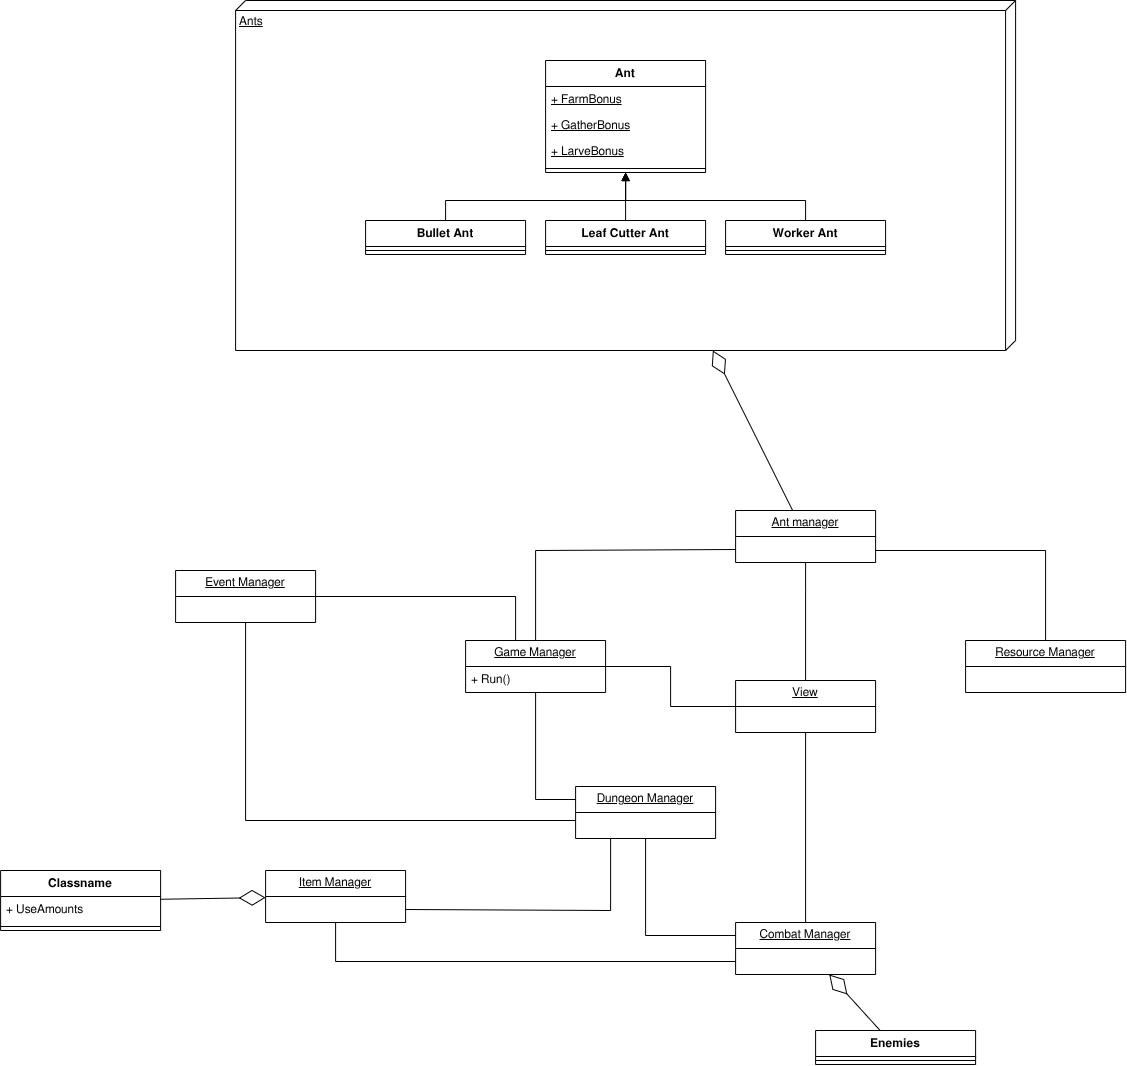

The diagram above was exported from draw.io. Its source (the exported page's mxGraphModel, read from the mxfile embedded in the PNG):
<mxGraphModel dx="2564" dy="2181" grid="1" gridSize="10" guides="1" tooltips="1" connect="1" arrows="1" fold="1" page="1" pageScale="1" pageWidth="850" pageHeight="1100" math="0" shadow="0">
  <root>
    <mxCell id="0" />
    <mxCell id="1" parent="0" />
    <mxCell id="85Q4U1El43WaZFgKGYH8-61" parent="1" style="verticalAlign=top;align=left;spacingTop=8;spacingLeft=2;spacingRight=12;shape=cube;size=10;direction=south;fontStyle=4;html=1;whiteSpace=wrap;" value="Ants" vertex="1">
      <mxGeometry height="350" width="780" x="-350" y="-340" as="geometry" />
    </mxCell>
    <mxCell id="85Q4U1El43WaZFgKGYH8-1" parent="1" style="swimlane;fontStyle=0;childLayout=stackLayout;horizontal=1;startSize=26;fillColor=none;horizontalStack=0;resizeParent=1;resizeParentMax=0;resizeLast=0;collapsible=1;marginBottom=0;whiteSpace=wrap;html=1;" value="&lt;u style=&quot;&quot;&gt;Ant manager&lt;/u&gt;" vertex="1">
      <mxGeometry height="52" width="140" x="150" y="170" as="geometry" />
    </mxCell>
    <mxCell id="85Q4U1El43WaZFgKGYH8-5" parent="1" style="swimlane;fontStyle=0;childLayout=stackLayout;horizontal=1;startSize=26;fillColor=none;horizontalStack=0;resizeParent=1;resizeParentMax=0;resizeLast=0;collapsible=1;marginBottom=0;whiteSpace=wrap;html=1;" value="&lt;u&gt;Resource Manager&lt;/u&gt;" vertex="1">
      <mxGeometry height="52" width="160" x="380" y="300" as="geometry" />
    </mxCell>
    <mxCell id="85Q4U1El43WaZFgKGYH8-9" parent="1" style="swimlane;fontStyle=0;childLayout=stackLayout;horizontal=1;startSize=26;fillColor=none;horizontalStack=0;resizeParent=1;resizeParentMax=0;resizeLast=0;collapsible=1;marginBottom=0;whiteSpace=wrap;html=1;" value="&lt;u&gt;Game Manager&lt;/u&gt;" vertex="1">
      <mxGeometry height="52" width="140" x="-120" y="300" as="geometry" />
    </mxCell>
    <mxCell id="85Q4U1El43WaZFgKGYH8-10" parent="85Q4U1El43WaZFgKGYH8-9" style="text;strokeColor=none;fillColor=none;align=left;verticalAlign=top;spacingLeft=4;spacingRight=4;overflow=hidden;rotatable=0;points=[[0,0.5],[1,0.5]];portConstraint=eastwest;whiteSpace=wrap;html=1;" value="+ Run()" vertex="1">
      <mxGeometry height="26" width="140" y="26" as="geometry" />
    </mxCell>
    <mxCell id="85Q4U1El43WaZFgKGYH8-13" parent="1" style="swimlane;fontStyle=0;childLayout=stackLayout;horizontal=1;startSize=26;fillColor=none;horizontalStack=0;resizeParent=1;resizeParentMax=0;resizeLast=0;collapsible=1;marginBottom=0;whiteSpace=wrap;html=1;" value="&lt;u style=&quot;&quot;&gt;Dungeon Manager&lt;/u&gt;" vertex="1">
      <mxGeometry height="52" width="140" x="-10" y="446" as="geometry" />
    </mxCell>
    <mxCell id="85Q4U1El43WaZFgKGYH8-17" parent="1" style="swimlane;fontStyle=0;childLayout=stackLayout;horizontal=1;startSize=26;fillColor=none;horizontalStack=0;resizeParent=1;resizeParentMax=0;resizeLast=0;collapsible=1;marginBottom=0;whiteSpace=wrap;html=1;" value="&lt;u&gt;Item Manager&lt;/u&gt;" vertex="1">
      <mxGeometry height="52" width="140" x="-320" y="530" as="geometry" />
    </mxCell>
    <mxCell id="85Q4U1El43WaZFgKGYH8-21" parent="1" style="swimlane;fontStyle=0;childLayout=stackLayout;horizontal=1;startSize=26;fillColor=none;horizontalStack=0;resizeParent=1;resizeParentMax=0;resizeLast=0;collapsible=1;marginBottom=0;whiteSpace=wrap;html=1;" value="&lt;u&gt;Combat Manager&lt;/u&gt;" vertex="1">
      <mxGeometry height="52" width="140" x="150" y="582" as="geometry" />
    </mxCell>
    <mxCell id="85Q4U1El43WaZFgKGYH8-25" parent="1" style="swimlane;fontStyle=0;childLayout=stackLayout;horizontal=1;startSize=26;fillColor=none;horizontalStack=0;resizeParent=1;resizeParentMax=0;resizeLast=0;collapsible=1;marginBottom=0;whiteSpace=wrap;html=1;" value="&lt;u&gt;Event Manager&lt;/u&gt;" vertex="1">
      <mxGeometry height="52" width="140" x="-410" y="230" as="geometry" />
    </mxCell>
    <mxCell id="Re0ArWbhJqZb3ff8BTyZ-3" edge="1" parent="1" source="85Q4U1El43WaZFgKGYH8-9" style="endArrow=none;html=1;rounded=0;exitX=0.5;exitY=0;exitDx=0;exitDy=0;entryX=0;entryY=0.75;entryDx=0;entryDy=0;" target="85Q4U1El43WaZFgKGYH8-1" value="">
      <mxGeometry relative="1" as="geometry">
        <Array as="points">
          <mxPoint x="-50" y="210" />
        </Array>
        <mxPoint x="125" y="320" as="sourcePoint" />
        <mxPoint x="200" y="209" as="targetPoint" />
      </mxGeometry>
    </mxCell>
    <mxCell id="85Q4U1El43WaZFgKGYH8-29" edge="1" parent="1" source="85Q4U1El43WaZFgKGYH8-1" style="endArrow=none;html=1;edgeStyle=orthogonalEdgeStyle;rounded=0;" target="85Q4U1El43WaZFgKGYH8-5" value="">
      <mxGeometry relative="1" as="geometry">
        <Array as="points">
          <mxPoint x="460" y="210" />
        </Array>
        <mxPoint x="300" y="110" as="sourcePoint" />
        <mxPoint x="460" y="110" as="targetPoint" />
      </mxGeometry>
    </mxCell>
    <mxCell id="85Q4U1El43WaZFgKGYH8-32" parent="1" style="swimlane;fontStyle=0;childLayout=stackLayout;horizontal=1;startSize=26;fillColor=none;horizontalStack=0;resizeParent=1;resizeParentMax=0;resizeLast=0;collapsible=1;marginBottom=0;whiteSpace=wrap;html=1;" value="&lt;u&gt;View&lt;/u&gt;" vertex="1">
      <mxGeometry height="52" width="140" x="150" y="340" as="geometry" />
    </mxCell>
    <mxCell id="85Q4U1El43WaZFgKGYH8-37" edge="1" parent="1" source="85Q4U1El43WaZFgKGYH8-32" style="endArrow=none;html=1;edgeStyle=orthogonalEdgeStyle;rounded=0;" target="85Q4U1El43WaZFgKGYH8-9" value="">
      <mxGeometry relative="1" as="geometry">
        <mxPoint x="-80" y="200" as="sourcePoint" />
        <mxPoint x="20" y="200" as="targetPoint" />
      </mxGeometry>
    </mxCell>
    <mxCell id="Re0ArWbhJqZb3ff8BTyZ-4" edge="1" parent="1" source="85Q4U1El43WaZFgKGYH8-21" style="endArrow=none;html=1;rounded=0;" target="85Q4U1El43WaZFgKGYH8-32" value="">
      <mxGeometry relative="1" as="geometry">
        <mxPoint x="-160" y="631.5" as="sourcePoint" />
        <mxPoint y="631.5" as="targetPoint" />
      </mxGeometry>
    </mxCell>
    <mxCell id="Re0ArWbhJqZb3ff8BTyZ-6" edge="1" parent="1" source="85Q4U1El43WaZFgKGYH8-9" style="endArrow=none;html=1;rounded=0;entryX=0;entryY=0.25;entryDx=0;entryDy=0;" target="85Q4U1El43WaZFgKGYH8-13" value="">
      <mxGeometry relative="1" as="geometry">
        <Array as="points">
          <mxPoint x="-50" y="459" />
        </Array>
        <mxPoint x="-47.62" y="340" as="sourcePoint" />
        <mxPoint x="-10.00000000000011" y="465.6679999999999" as="targetPoint" />
      </mxGeometry>
    </mxCell>
    <mxCell id="85Q4U1El43WaZFgKGYH8-38" edge="1" parent="1" source="85Q4U1El43WaZFgKGYH8-32" style="endArrow=none;html=1;edgeStyle=orthogonalEdgeStyle;rounded=0;" target="85Q4U1El43WaZFgKGYH8-1" value="">
      <mxGeometry relative="1" as="geometry">
        <Array as="points">
          <mxPoint x="220" y="250" />
          <mxPoint x="220" y="250" />
        </Array>
        <mxPoint x="80" y="140" as="sourcePoint" />
        <mxPoint x="180" y="140" as="targetPoint" />
      </mxGeometry>
    </mxCell>
    <mxCell id="Bf8wAnhwHe60qK_BfKk2-1" edge="1" parent="1" source="85Q4U1El43WaZFgKGYH8-13" style="endArrow=none;html=1;rounded=0;exitX=0.5;exitY=1;exitDx=0;exitDy=0;entryX=0;entryY=0.25;entryDx=0;entryDy=0;" target="85Q4U1El43WaZFgKGYH8-21" value="">
      <mxGeometry relative="1" as="geometry">
        <Array as="points">
          <mxPoint x="60" y="595" />
        </Array>
        <mxPoint x="-30" y="630" as="sourcePoint" />
        <mxPoint x="130" y="630" as="targetPoint" />
      </mxGeometry>
    </mxCell>
    <mxCell id="85Q4U1El43WaZFgKGYH8-39" edge="1" parent="1" source="85Q4U1El43WaZFgKGYH8-25" style="endArrow=none;html=1;edgeStyle=orthogonalEdgeStyle;rounded=0;" target="85Q4U1El43WaZFgKGYH8-9" value="">
      <mxGeometry relative="1" as="geometry">
        <Array as="points">
          <mxPoint x="-70" y="256" />
        </Array>
        <mxPoint x="-200" y="160" as="sourcePoint" />
        <mxPoint x="-100" y="160" as="targetPoint" />
      </mxGeometry>
    </mxCell>
    <mxCell id="85Q4U1El43WaZFgKGYH8-43" parent="1" style="swimlane;fontStyle=1;align=center;verticalAlign=top;childLayout=stackLayout;horizontal=1;startSize=26;horizontalStack=0;resizeParent=1;resizeParentMax=0;resizeLast=0;collapsible=1;marginBottom=0;whiteSpace=wrap;html=1;" value="Ant" vertex="1">
      <mxGeometry height="112" width="160" x="-40" y="-280" as="geometry" />
    </mxCell>
    <mxCell id="85Q4U1El43WaZFgKGYH8-44" parent="85Q4U1El43WaZFgKGYH8-43" style="text;strokeColor=none;fillColor=none;align=left;verticalAlign=top;spacingLeft=4;spacingRight=4;overflow=hidden;rotatable=0;points=[[0,0.5],[1,0.5]];portConstraint=eastwest;whiteSpace=wrap;html=1;fontStyle=4" value="+ FarmBonus&lt;div&gt;&lt;br&gt;&lt;/div&gt;" vertex="1">
      <mxGeometry height="26" width="160" y="26" as="geometry" />
    </mxCell>
    <mxCell id="85Q4U1El43WaZFgKGYH8-47" parent="85Q4U1El43WaZFgKGYH8-43" style="text;strokeColor=none;fillColor=none;align=left;verticalAlign=top;spacingLeft=4;spacingRight=4;overflow=hidden;rotatable=0;points=[[0,0.5],[1,0.5]];portConstraint=eastwest;whiteSpace=wrap;html=1;fontStyle=4" value="&lt;div&gt;+ GatherBonus&lt;/div&gt;&lt;div&gt;&lt;br&gt;&lt;/div&gt;" vertex="1">
      <mxGeometry height="26" width="160" y="52" as="geometry" />
    </mxCell>
    <mxCell id="85Q4U1El43WaZFgKGYH8-48" parent="85Q4U1El43WaZFgKGYH8-43" style="text;strokeColor=none;fillColor=none;align=left;verticalAlign=top;spacingLeft=4;spacingRight=4;overflow=hidden;rotatable=0;points=[[0,0.5],[1,0.5]];portConstraint=eastwest;whiteSpace=wrap;html=1;fontStyle=4" value="&lt;div&gt;+ Larve&lt;span style=&quot;background-color: transparent; color: light-dark(rgb(0, 0, 0), rgb(255, 255, 255));&quot;&gt;Bonus&lt;/span&gt;&lt;/div&gt;&lt;div&gt;&lt;br&gt;&lt;/div&gt;" vertex="1">
      <mxGeometry height="26" width="160" y="78" as="geometry" />
    </mxCell>
    <mxCell id="85Q4U1El43WaZFgKGYH8-45" parent="85Q4U1El43WaZFgKGYH8-43" style="line;strokeWidth=1;fillColor=none;align=left;verticalAlign=middle;spacingTop=-1;spacingLeft=3;spacingRight=3;rotatable=0;labelPosition=right;points=[];portConstraint=eastwest;strokeColor=inherit;" value="" vertex="1">
      <mxGeometry height="8" width="160" y="104" as="geometry" />
    </mxCell>
    <mxCell id="Bf8wAnhwHe60qK_BfKk2-2" edge="1" parent="1" source="85Q4U1El43WaZFgKGYH8-17" style="endArrow=none;html=1;rounded=0;entryX=0;entryY=0.75;entryDx=0;entryDy=0;" target="85Q4U1El43WaZFgKGYH8-21" value="">
      <mxGeometry relative="1" as="geometry">
        <Array as="points">
          <mxPoint x="-250" y="621" />
        </Array>
        <mxPoint x="-260" y="580" as="sourcePoint" />
        <mxPoint x="-50" y="690" as="targetPoint" />
      </mxGeometry>
    </mxCell>
    <mxCell id="Bf8wAnhwHe60qK_BfKk2-3" edge="1" parent="1" source="85Q4U1El43WaZFgKGYH8-17" style="endArrow=none;html=1;rounded=0;exitX=1;exitY=0.75;exitDx=0;exitDy=0;entryX=0.25;entryY=1;entryDx=0;entryDy=0;" target="85Q4U1El43WaZFgKGYH8-13" value="">
      <mxGeometry relative="1" as="geometry">
        <Array as="points">
          <mxPoint x="25" y="570" />
        </Array>
        <mxPoint x="-110" y="550" as="sourcePoint" />
        <mxPoint x="50" y="550" as="targetPoint" />
      </mxGeometry>
    </mxCell>
    <mxCell id="85Q4U1El43WaZFgKGYH8-49" parent="1" style="swimlane;fontStyle=1;align=center;verticalAlign=top;childLayout=stackLayout;horizontal=1;startSize=26;horizontalStack=0;resizeParent=1;resizeParentMax=0;resizeLast=0;collapsible=1;marginBottom=0;whiteSpace=wrap;html=1;" value="Leaf Cutter Ant" vertex="1">
      <mxGeometry height="34" width="160" x="-40" y="-120" as="geometry" />
    </mxCell>
    <mxCell id="85Q4U1El43WaZFgKGYH8-51" parent="85Q4U1El43WaZFgKGYH8-49" style="line;strokeWidth=1;fillColor=none;align=left;verticalAlign=middle;spacingTop=-1;spacingLeft=3;spacingRight=3;rotatable=0;labelPosition=right;points=[];portConstraint=eastwest;strokeColor=inherit;" value="" vertex="1">
      <mxGeometry height="8" width="160" y="26" as="geometry" />
    </mxCell>
    <mxCell id="85Q4U1El43WaZFgKGYH8-53" parent="1" style="swimlane;fontStyle=1;align=center;verticalAlign=top;childLayout=stackLayout;horizontal=1;startSize=26;horizontalStack=0;resizeParent=1;resizeParentMax=0;resizeLast=0;collapsible=1;marginBottom=0;whiteSpace=wrap;html=1;" value="Bullet Ant&lt;div&gt;&lt;br&gt;&lt;/div&gt;" vertex="1">
      <mxGeometry height="34" width="160" x="-220" y="-120" as="geometry" />
    </mxCell>
    <mxCell id="85Q4U1El43WaZFgKGYH8-54" parent="85Q4U1El43WaZFgKGYH8-53" style="line;strokeWidth=1;fillColor=none;align=left;verticalAlign=middle;spacingTop=-1;spacingLeft=3;spacingRight=3;rotatable=0;labelPosition=right;points=[];portConstraint=eastwest;strokeColor=inherit;" value="" vertex="1">
      <mxGeometry height="8" width="160" y="26" as="geometry" />
    </mxCell>
    <mxCell id="85Q4U1El43WaZFgKGYH8-55" parent="1" style="swimlane;fontStyle=1;align=center;verticalAlign=top;childLayout=stackLayout;horizontal=1;startSize=26;horizontalStack=0;resizeParent=1;resizeParentMax=0;resizeLast=0;collapsible=1;marginBottom=0;whiteSpace=wrap;html=1;" value="Worker Ant" vertex="1">
      <mxGeometry height="34" width="160" x="140" y="-120" as="geometry" />
    </mxCell>
    <mxCell id="85Q4U1El43WaZFgKGYH8-56" parent="85Q4U1El43WaZFgKGYH8-55" style="line;strokeWidth=1;fillColor=none;align=left;verticalAlign=middle;spacingTop=-1;spacingLeft=3;spacingRight=3;rotatable=0;labelPosition=right;points=[];portConstraint=eastwest;strokeColor=inherit;" value="" vertex="1">
      <mxGeometry height="8" width="160" y="26" as="geometry" />
    </mxCell>
    <mxCell id="85Q4U1El43WaZFgKGYH8-57" edge="1" parent="1" source="85Q4U1El43WaZFgKGYH8-53" style="endArrow=block;endFill=1;html=1;edgeStyle=orthogonalEdgeStyle;align=left;verticalAlign=top;rounded=0;exitX=0.5;exitY=0;exitDx=0;exitDy=0;" target="85Q4U1El43WaZFgKGYH8-43" value="">
      <mxGeometry relative="1" x="-1" as="geometry">
        <Array as="points">
          <mxPoint x="-140" y="-140" />
          <mxPoint x="40" y="-140" />
        </Array>
        <mxPoint x="-300" y="-210" as="sourcePoint" />
        <mxPoint x="-140" y="-210" as="targetPoint" />
      </mxGeometry>
    </mxCell>
    <mxCell id="85Q4U1El43WaZFgKGYH8-59" edge="1" parent="1" source="85Q4U1El43WaZFgKGYH8-55" style="endArrow=block;endFill=1;html=1;edgeStyle=orthogonalEdgeStyle;align=left;verticalAlign=top;rounded=0;" target="85Q4U1El43WaZFgKGYH8-43" value="">
      <mxGeometry relative="1" x="-1" as="geometry">
        <Array as="points">
          <mxPoint x="220" y="-140" />
          <mxPoint x="40" y="-140" />
        </Array>
        <mxPoint x="210" y="-122" as="sourcePoint" />
        <mxPoint x="390" y="-170" as="targetPoint" />
      </mxGeometry>
    </mxCell>
    <mxCell id="85Q4U1El43WaZFgKGYH8-60" edge="1" parent="1" source="85Q4U1El43WaZFgKGYH8-49" style="endArrow=block;endFill=1;html=1;edgeStyle=orthogonalEdgeStyle;align=left;verticalAlign=top;rounded=0;" target="85Q4U1El43WaZFgKGYH8-43" value="">
      <mxGeometry relative="1" x="-1" as="geometry">
        <mxPoint x="190" y="-152" as="sourcePoint" />
        <mxPoint x="370" y="-200" as="targetPoint" />
      </mxGeometry>
    </mxCell>
    <mxCell id="85Q4U1El43WaZFgKGYH8-62" edge="1" parent="1" source="85Q4U1El43WaZFgKGYH8-1" style="endArrow=diamondThin;endFill=0;endSize=24;html=1;rounded=0;" target="85Q4U1El43WaZFgKGYH8-61" value="">
      <mxGeometry relative="1" width="160" as="geometry">
        <mxPoint x="30" y="90" as="sourcePoint" />
        <mxPoint x="190" y="90" as="targetPoint" />
      </mxGeometry>
    </mxCell>
    <mxCell id="85Q4U1El43WaZFgKGYH8-63" edge="1" parent="1" source="85Q4U1El43WaZFgKGYH8-25" style="endArrow=none;html=1;edgeStyle=orthogonalEdgeStyle;rounded=0;" target="85Q4U1El43WaZFgKGYH8-13" value="">
      <mxGeometry relative="1" as="geometry">
        <Array as="points">
          <mxPoint x="-340" y="480" />
        </Array>
        <mxPoint x="-490" y="400" as="sourcePoint" />
        <mxPoint x="-290" y="444" as="targetPoint" />
      </mxGeometry>
    </mxCell>
    <mxCell id="85Q4U1El43WaZFgKGYH8-64" parent="1" style="swimlane;fontStyle=1;align=center;verticalAlign=top;childLayout=stackLayout;horizontal=1;startSize=26;horizontalStack=0;resizeParent=1;resizeParentMax=0;resizeLast=0;collapsible=1;marginBottom=0;whiteSpace=wrap;html=1;" value="Enemies" vertex="1">
      <mxGeometry height="34" width="160" x="230" y="690" as="geometry" />
    </mxCell>
    <mxCell id="85Q4U1El43WaZFgKGYH8-66" parent="85Q4U1El43WaZFgKGYH8-64" style="line;strokeWidth=1;fillColor=none;align=left;verticalAlign=middle;spacingTop=-1;spacingLeft=3;spacingRight=3;rotatable=0;labelPosition=right;points=[];portConstraint=eastwest;strokeColor=inherit;" value="" vertex="1">
      <mxGeometry height="8" width="160" y="26" as="geometry" />
    </mxCell>
    <mxCell id="85Q4U1El43WaZFgKGYH8-68" edge="1" parent="1" source="85Q4U1El43WaZFgKGYH8-64" style="endArrow=diamondThin;endFill=0;endSize=24;html=1;rounded=0;" target="85Q4U1El43WaZFgKGYH8-21" value="">
      <mxGeometry relative="1" width="160" as="geometry">
        <mxPoint x="500" y="760" as="sourcePoint" />
        <mxPoint x="420" y="600" as="targetPoint" />
      </mxGeometry>
    </mxCell>
    <mxCell id="85Q4U1El43WaZFgKGYH8-77" parent="1" style="swimlane;fontStyle=1;align=center;verticalAlign=top;childLayout=stackLayout;horizontal=1;startSize=26;horizontalStack=0;resizeParent=1;resizeParentMax=0;resizeLast=0;collapsible=1;marginBottom=0;whiteSpace=wrap;html=1;" value="Classname" vertex="1">
      <mxGeometry height="60" width="160" x="-585" y="530" as="geometry" />
    </mxCell>
    <mxCell id="85Q4U1El43WaZFgKGYH8-78" parent="85Q4U1El43WaZFgKGYH8-77" style="text;strokeColor=none;fillColor=none;align=left;verticalAlign=top;spacingLeft=4;spacingRight=4;overflow=hidden;rotatable=0;points=[[0,0.5],[1,0.5]];portConstraint=eastwest;whiteSpace=wrap;html=1;" value="+ UseAmounts" vertex="1">
      <mxGeometry height="26" width="160" y="26" as="geometry" />
    </mxCell>
    <mxCell id="85Q4U1El43WaZFgKGYH8-79" parent="85Q4U1El43WaZFgKGYH8-77" style="line;strokeWidth=1;fillColor=none;align=left;verticalAlign=middle;spacingTop=-1;spacingLeft=3;spacingRight=3;rotatable=0;labelPosition=right;points=[];portConstraint=eastwest;strokeColor=inherit;" value="" vertex="1">
      <mxGeometry height="8" width="160" y="52" as="geometry" />
    </mxCell>
    <mxCell id="85Q4U1El43WaZFgKGYH8-81" edge="1" parent="1" source="85Q4U1El43WaZFgKGYH8-77" style="endArrow=diamondThin;endFill=0;endSize=24;html=1;rounded=0;" target="85Q4U1El43WaZFgKGYH8-17" value="">
      <mxGeometry relative="1" width="160" as="geometry">
        <mxPoint x="-399" y="646" as="sourcePoint" />
        <mxPoint x="-450" y="590" as="targetPoint" />
      </mxGeometry>
    </mxCell>
  </root>
</mxGraphModel>